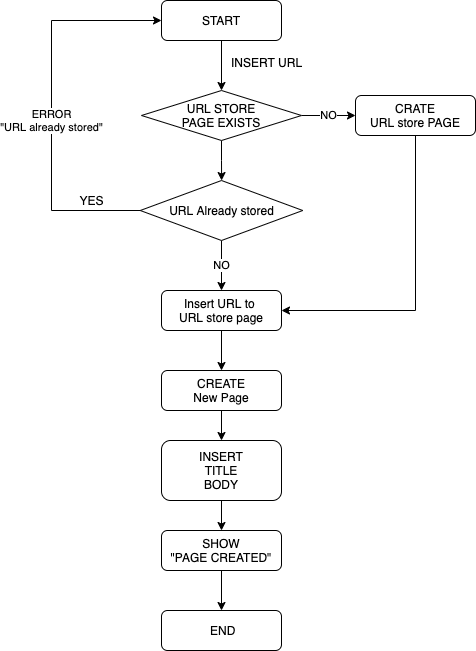

The diagram above was exported from draw.io. Its source (the exported page's mxGraphModel, read from the mxfile embedded in the PNG):
<mxGraphModel dx="1426" dy="914" grid="1" gridSize="10" guides="1" tooltips="1" connect="1" arrows="1" fold="1" page="1" pageScale="1" pageWidth="827" pageHeight="1169" math="0" shadow="0">
  <root>
    <mxCell id="WIyWlLk6GJQsqaUBKTNV-0" />
    <mxCell id="WIyWlLk6GJQsqaUBKTNV-1" parent="WIyWlLk6GJQsqaUBKTNV-0" />
    <mxCell id="tiTbED7pdvHRr6nAwzzO-3" style="edgeStyle=orthogonalEdgeStyle;rounded=0;orthogonalLoop=1;jettySize=auto;html=1;exitX=0.5;exitY=1;exitDx=0;exitDy=0;entryX=0.5;entryY=0;entryDx=0;entryDy=0;" edge="1" parent="WIyWlLk6GJQsqaUBKTNV-1" source="WIyWlLk6GJQsqaUBKTNV-3" target="tiTbED7pdvHRr6nAwzzO-2">
      <mxGeometry relative="1" as="geometry" />
    </mxCell>
    <mxCell id="WIyWlLk6GJQsqaUBKTNV-3" value="START" style="rounded=1;whiteSpace=wrap;html=1;fontSize=12;glass=0;strokeWidth=1;shadow=0;" parent="WIyWlLk6GJQsqaUBKTNV-1" vertex="1">
      <mxGeometry x="360" y="80" width="120" height="40" as="geometry" />
    </mxCell>
    <mxCell id="tiTbED7pdvHRr6nAwzzO-18" style="edgeStyle=orthogonalEdgeStyle;rounded=0;orthogonalLoop=1;jettySize=auto;html=1;exitX=0.5;exitY=1;exitDx=0;exitDy=0;entryX=1;entryY=0.5;entryDx=0;entryDy=0;" edge="1" parent="WIyWlLk6GJQsqaUBKTNV-1" source="WIyWlLk6GJQsqaUBKTNV-12" target="tiTbED7pdvHRr6nAwzzO-13">
      <mxGeometry relative="1" as="geometry" />
    </mxCell>
    <mxCell id="WIyWlLk6GJQsqaUBKTNV-12" value="CRATE&lt;br&gt;URL store PAGE" style="rounded=1;whiteSpace=wrap;html=1;fontSize=12;glass=0;strokeWidth=1;shadow=0;" parent="WIyWlLk6GJQsqaUBKTNV-1" vertex="1">
      <mxGeometry x="554" y="175" width="120" height="40" as="geometry" />
    </mxCell>
    <mxCell id="tiTbED7pdvHRr6nAwzzO-0" value="INSERT URL" style="text;html=1;align=center;verticalAlign=middle;resizable=0;points=[];autosize=1;strokeColor=none;" vertex="1" parent="WIyWlLk6GJQsqaUBKTNV-1">
      <mxGeometry x="420" y="132" width="90" height="20" as="geometry" />
    </mxCell>
    <mxCell id="tiTbED7pdvHRr6nAwzzO-4" value="NO" style="edgeStyle=orthogonalEdgeStyle;rounded=0;orthogonalLoop=1;jettySize=auto;html=1;exitX=1;exitY=0.5;exitDx=0;exitDy=0;entryX=0;entryY=0.5;entryDx=0;entryDy=0;" edge="1" parent="WIyWlLk6GJQsqaUBKTNV-1" source="tiTbED7pdvHRr6nAwzzO-2" target="WIyWlLk6GJQsqaUBKTNV-12">
      <mxGeometry relative="1" as="geometry" />
    </mxCell>
    <mxCell id="tiTbED7pdvHRr6nAwzzO-11" style="edgeStyle=orthogonalEdgeStyle;rounded=0;orthogonalLoop=1;jettySize=auto;html=1;exitX=0.5;exitY=1;exitDx=0;exitDy=0;" edge="1" parent="WIyWlLk6GJQsqaUBKTNV-1" source="tiTbED7pdvHRr6nAwzzO-2" target="tiTbED7pdvHRr6nAwzzO-5">
      <mxGeometry relative="1" as="geometry" />
    </mxCell>
    <mxCell id="tiTbED7pdvHRr6nAwzzO-2" value="URL STORE&lt;br&gt;PAGE EXISTS" style="rhombus;whiteSpace=wrap;html=1;" vertex="1" parent="WIyWlLk6GJQsqaUBKTNV-1">
      <mxGeometry x="340" y="170" width="160" height="50" as="geometry" />
    </mxCell>
    <mxCell id="tiTbED7pdvHRr6nAwzzO-16" value="ERROR&lt;br&gt;&quot;URL already stored&quot;" style="edgeStyle=orthogonalEdgeStyle;rounded=0;orthogonalLoop=1;jettySize=auto;html=1;exitX=0;exitY=0.5;exitDx=0;exitDy=0;entryX=0;entryY=0.5;entryDx=0;entryDy=0;" edge="1" parent="WIyWlLk6GJQsqaUBKTNV-1" source="tiTbED7pdvHRr6nAwzzO-5" target="WIyWlLk6GJQsqaUBKTNV-3">
      <mxGeometry x="-0.0804" relative="1" as="geometry">
        <Array as="points">
          <mxPoint x="250" y="290" />
          <mxPoint x="250" y="100" />
        </Array>
        <mxPoint as="offset" />
      </mxGeometry>
    </mxCell>
    <mxCell id="tiTbED7pdvHRr6nAwzzO-17" value="NO" style="edgeStyle=orthogonalEdgeStyle;rounded=0;orthogonalLoop=1;jettySize=auto;html=1;exitX=0.5;exitY=1;exitDx=0;exitDy=0;entryX=0.5;entryY=0;entryDx=0;entryDy=0;" edge="1" parent="WIyWlLk6GJQsqaUBKTNV-1" source="tiTbED7pdvHRr6nAwzzO-5" target="tiTbED7pdvHRr6nAwzzO-13">
      <mxGeometry relative="1" as="geometry" />
    </mxCell>
    <mxCell id="tiTbED7pdvHRr6nAwzzO-5" value="URL Already stored" style="rhombus;whiteSpace=wrap;html=1;" vertex="1" parent="WIyWlLk6GJQsqaUBKTNV-1">
      <mxGeometry x="338.75" y="260" width="162.5" height="60" as="geometry" />
    </mxCell>
    <mxCell id="tiTbED7pdvHRr6nAwzzO-25" style="edgeStyle=orthogonalEdgeStyle;rounded=0;orthogonalLoop=1;jettySize=auto;html=1;exitX=0.5;exitY=1;exitDx=0;exitDy=0;entryX=0.5;entryY=0;entryDx=0;entryDy=0;" edge="1" parent="WIyWlLk6GJQsqaUBKTNV-1" source="tiTbED7pdvHRr6nAwzzO-13" target="tiTbED7pdvHRr6nAwzzO-23">
      <mxGeometry relative="1" as="geometry" />
    </mxCell>
    <mxCell id="tiTbED7pdvHRr6nAwzzO-13" value="Insert URL to &lt;br&gt;URL store page" style="rounded=1;whiteSpace=wrap;html=1;fontSize=12;glass=0;strokeWidth=1;shadow=0;" vertex="1" parent="WIyWlLk6GJQsqaUBKTNV-1">
      <mxGeometry x="360" y="370" width="120" height="40" as="geometry" />
    </mxCell>
    <mxCell id="tiTbED7pdvHRr6nAwzzO-20" value="YES" style="text;html=1;align=center;verticalAlign=middle;resizable=0;points=[];autosize=1;strokeColor=none;" vertex="1" parent="WIyWlLk6GJQsqaUBKTNV-1">
      <mxGeometry x="270" y="270" width="40" height="20" as="geometry" />
    </mxCell>
    <mxCell id="tiTbED7pdvHRr6nAwzzO-27" style="edgeStyle=orthogonalEdgeStyle;rounded=0;orthogonalLoop=1;jettySize=auto;html=1;exitX=0.5;exitY=1;exitDx=0;exitDy=0;entryX=0.5;entryY=0;entryDx=0;entryDy=0;" edge="1" parent="WIyWlLk6GJQsqaUBKTNV-1" source="tiTbED7pdvHRr6nAwzzO-23" target="tiTbED7pdvHRr6nAwzzO-26">
      <mxGeometry relative="1" as="geometry" />
    </mxCell>
    <mxCell id="tiTbED7pdvHRr6nAwzzO-23" value="CREATE&lt;br&gt;New Page" style="rounded=1;whiteSpace=wrap;html=1;fontSize=12;glass=0;strokeWidth=1;shadow=0;" vertex="1" parent="WIyWlLk6GJQsqaUBKTNV-1">
      <mxGeometry x="360" y="450" width="120" height="40" as="geometry" />
    </mxCell>
    <mxCell id="tiTbED7pdvHRr6nAwzzO-29" style="edgeStyle=orthogonalEdgeStyle;rounded=0;orthogonalLoop=1;jettySize=auto;html=1;exitX=0.5;exitY=1;exitDx=0;exitDy=0;entryX=0.5;entryY=0;entryDx=0;entryDy=0;" edge="1" parent="WIyWlLk6GJQsqaUBKTNV-1" source="tiTbED7pdvHRr6nAwzzO-26" target="tiTbED7pdvHRr6nAwzzO-28">
      <mxGeometry relative="1" as="geometry" />
    </mxCell>
    <mxCell id="tiTbED7pdvHRr6nAwzzO-26" value="INSERT&lt;br&gt;TITLE&lt;br&gt;BODY" style="rounded=1;whiteSpace=wrap;html=1;fontSize=12;glass=0;strokeWidth=1;shadow=0;" vertex="1" parent="WIyWlLk6GJQsqaUBKTNV-1">
      <mxGeometry x="360" y="520" width="120" height="60" as="geometry" />
    </mxCell>
    <mxCell id="tiTbED7pdvHRr6nAwzzO-33" style="edgeStyle=orthogonalEdgeStyle;rounded=0;orthogonalLoop=1;jettySize=auto;html=1;exitX=0.5;exitY=1;exitDx=0;exitDy=0;entryX=0.5;entryY=0;entryDx=0;entryDy=0;" edge="1" parent="WIyWlLk6GJQsqaUBKTNV-1" source="tiTbED7pdvHRr6nAwzzO-28" target="tiTbED7pdvHRr6nAwzzO-31">
      <mxGeometry relative="1" as="geometry" />
    </mxCell>
    <mxCell id="tiTbED7pdvHRr6nAwzzO-28" value="SHOW&lt;br&gt;&quot;PAGE CREATED&quot;" style="rounded=1;whiteSpace=wrap;html=1;fontSize=12;glass=0;strokeWidth=1;shadow=0;" vertex="1" parent="WIyWlLk6GJQsqaUBKTNV-1">
      <mxGeometry x="360" y="610" width="120" height="40" as="geometry" />
    </mxCell>
    <mxCell id="tiTbED7pdvHRr6nAwzzO-31" value="&amp;nbsp;END" style="rounded=1;whiteSpace=wrap;html=1;fontSize=12;glass=0;strokeWidth=1;shadow=0;" vertex="1" parent="WIyWlLk6GJQsqaUBKTNV-1">
      <mxGeometry x="360" y="690" width="120" height="40" as="geometry" />
    </mxCell>
  </root>
</mxGraphModel>